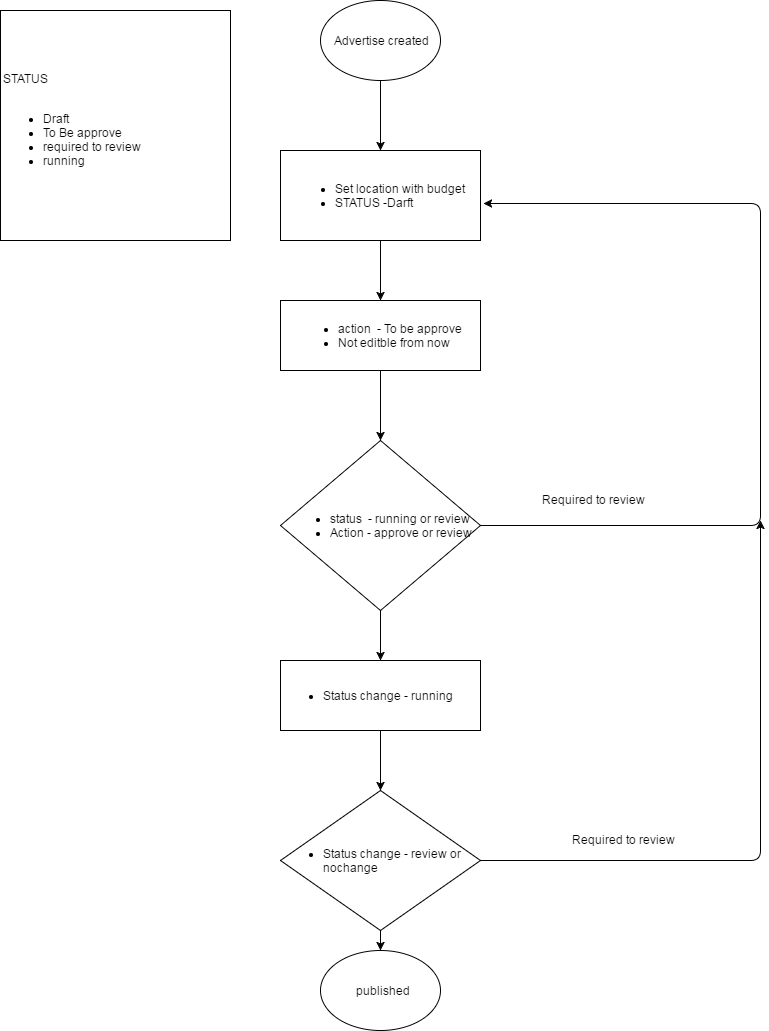

The diagram above was exported from draw.io. Its source (the exported page's mxGraphModel, read from the mxfile embedded in the PNG):
<mxGraphModel dx="872" dy="384" grid="1" gridSize="10" guides="1" tooltips="1" connect="1" arrows="1" fold="1" page="1" pageScale="1" pageWidth="850" pageHeight="1100" background="#ffffff" math="0" shadow="0">
  <root>
    <mxCell id="0" />
    <mxCell id="1" parent="0" />
    <mxCell id="25" value="" style="endArrow=classic;html=1;exitX=1;exitY=0.5;" parent="1" source="23" edge="1">
      <mxGeometry width="50" height="50" relative="1" as="geometry">
        <mxPoint x="620" y="860" as="sourcePoint" />
        <mxPoint x="800" y="550" as="targetPoint" />
        <Array as="points">
          <mxPoint x="800" y="890" />
        </Array>
      </mxGeometry>
    </mxCell>
    <mxCell id="3" style="edgeStyle=orthogonalEdgeStyle;rounded=0;html=1;exitX=0.5;exitY=1;jettySize=auto;orthogonalLoop=1;" parent="1" source="2" target="4" edge="1">
      <mxGeometry relative="1" as="geometry">
        <mxPoint x="420" y="170" as="targetPoint" />
      </mxGeometry>
    </mxCell>
    <mxCell id="2" value="Advertise created" style="ellipse;whiteSpace=wrap;html=1;" parent="1" vertex="1">
      <mxGeometry x="360" y="30" width="120" height="80" as="geometry" />
    </mxCell>
    <mxCell id="7" style="edgeStyle=orthogonalEdgeStyle;rounded=0;html=1;exitX=0.5;exitY=1;entryX=0.5;entryY=0;jettySize=auto;orthogonalLoop=1;" parent="1" source="4" target="6" edge="1">
      <mxGeometry relative="1" as="geometry" />
    </mxCell>
    <mxCell id="4" value="&lt;div style=&quot;text-align: left&quot;&gt;&lt;ul&gt;&lt;li&gt;Set location with budget&amp;nbsp;&lt;br&gt;&lt;/li&gt;&lt;li&gt;STATUS -Darft&lt;/li&gt;&lt;/ul&gt;&lt;/div&gt;" style="whiteSpace=wrap;html=1;" parent="1" vertex="1">
      <mxGeometry x="320" y="180" width="200" height="90" as="geometry" />
    </mxCell>
    <mxCell id="10" style="edgeStyle=orthogonalEdgeStyle;rounded=0;html=1;exitX=0.5;exitY=1;jettySize=auto;orthogonalLoop=1;" parent="1" source="6" target="9" edge="1">
      <mxGeometry relative="1" as="geometry" />
    </mxCell>
    <mxCell id="6" value="&lt;ul&gt;&lt;li style=&quot;text-align: left&quot;&gt;action &amp;nbsp;- To be approve&lt;/li&gt;&lt;li style=&quot;text-align: left&quot;&gt;Not editble from now&lt;/li&gt;&lt;/ul&gt;" style="whiteSpace=wrap;html=1;" parent="1" vertex="1">
      <mxGeometry x="320" y="330" width="200" height="70" as="geometry" />
    </mxCell>
    <mxCell id="19" style="edgeStyle=orthogonalEdgeStyle;rounded=0;html=1;exitX=0.5;exitY=1;jettySize=auto;orthogonalLoop=1;entryX=0.5;entryY=0;" parent="1" source="9" target="20" edge="1">
      <mxGeometry relative="1" as="geometry">
        <mxPoint x="418" y="660" as="targetPoint" />
        <Array as="points" />
      </mxGeometry>
    </mxCell>
    <mxCell id="9" value="&lt;ul&gt;&lt;li style=&quot;text-align: left&quot;&gt;status &amp;nbsp;- running or review&lt;br&gt;&lt;/li&gt;&lt;li style=&quot;text-align: left&quot;&gt;Action - approve or review&lt;/li&gt;&lt;/ul&gt;" style="rhombus;whiteSpace=wrap;html=1;" parent="1" vertex="1">
      <mxGeometry x="320" y="470" width="200" height="170" as="geometry" />
    </mxCell>
    <mxCell id="16" value="" style="endArrow=classic;html=1;exitX=1;exitY=0.5;entryX=1.017;entryY=0.589;entryPerimeter=0;" parent="1" source="9" target="4" edge="1">
      <mxGeometry width="50" height="50" relative="1" as="geometry">
        <mxPoint x="500" y="550" as="sourcePoint" />
        <mxPoint x="550" y="500" as="targetPoint" />
        <Array as="points">
          <mxPoint x="800" y="555" />
          <mxPoint x="800" y="233" />
        </Array>
      </mxGeometry>
    </mxCell>
    <mxCell id="17" value="Required to review" style="text;html=1;resizable=0;autosize=1;align=left;verticalAlign=top;spacingTop=-4;points=[];" parent="1" vertex="1">
      <mxGeometry x="580" y="520" width="120" height="20" as="geometry" />
    </mxCell>
    <mxCell id="21" style="edgeStyle=orthogonalEdgeStyle;rounded=0;html=1;exitX=0.5;exitY=1;jettySize=auto;orthogonalLoop=1;entryX=0.5;entryY=0;" parent="1" source="20" target="23" edge="1">
      <mxGeometry relative="1" as="geometry">
        <mxPoint x="420" y="800" as="targetPoint" />
        <Array as="points" />
      </mxGeometry>
    </mxCell>
    <mxCell id="20" value="&lt;ul&gt;&lt;li&gt;Status change - running&lt;/li&gt;&lt;/ul&gt;" style="whiteSpace=wrap;html=1;align=left;" parent="1" vertex="1">
      <mxGeometry x="320" y="690" width="200" height="70" as="geometry" />
    </mxCell>
    <mxCell id="27" style="edgeStyle=orthogonalEdgeStyle;rounded=0;html=1;exitX=0.5;exitY=1;entryX=0.5;entryY=0;jettySize=auto;orthogonalLoop=1;" parent="1" source="23" target="26" edge="1">
      <mxGeometry relative="1" as="geometry" />
    </mxCell>
    <mxCell id="23" value="&lt;ul&gt;&lt;li&gt;Status change - review or nochange&lt;/li&gt;&lt;/ul&gt;" style="rhombus;whiteSpace=wrap;html=1;align=left;" parent="1" vertex="1">
      <mxGeometry x="320" y="820" width="200" height="140" as="geometry" />
    </mxCell>
    <mxCell id="26" value="&amp;nbsp; &amp;nbsp; &amp;nbsp; &amp;nbsp; &amp;nbsp; &amp;nbsp;published" style="ellipse;whiteSpace=wrap;html=1;align=left;" parent="1" vertex="1">
      <mxGeometry x="360" y="980" width="120" height="80" as="geometry" />
    </mxCell>
    <mxCell id="28" value="Required to review" style="text;html=1;resizable=0;autosize=1;align=left;verticalAlign=top;spacingTop=-4;points=[];" parent="1" vertex="1">
      <mxGeometry x="610" y="860" width="120" height="20" as="geometry" />
    </mxCell>
    <mxCell id="29" value="STATUS&lt;div&gt;&lt;br&gt;&lt;/div&gt;&lt;div&gt;&lt;ul&gt;&lt;li&gt;Draft&lt;/li&gt;&lt;li&gt;To Be approve&lt;/li&gt;&lt;li&gt;required to review&lt;/li&gt;&lt;li&gt;running&lt;/li&gt;&lt;/ul&gt;&lt;/div&gt;" style="whiteSpace=wrap;html=1;aspect=fixed;align=left;" vertex="1" parent="1">
      <mxGeometry x="40" y="40" width="230" height="230" as="geometry" />
    </mxCell>
  </root>
</mxGraphModel>